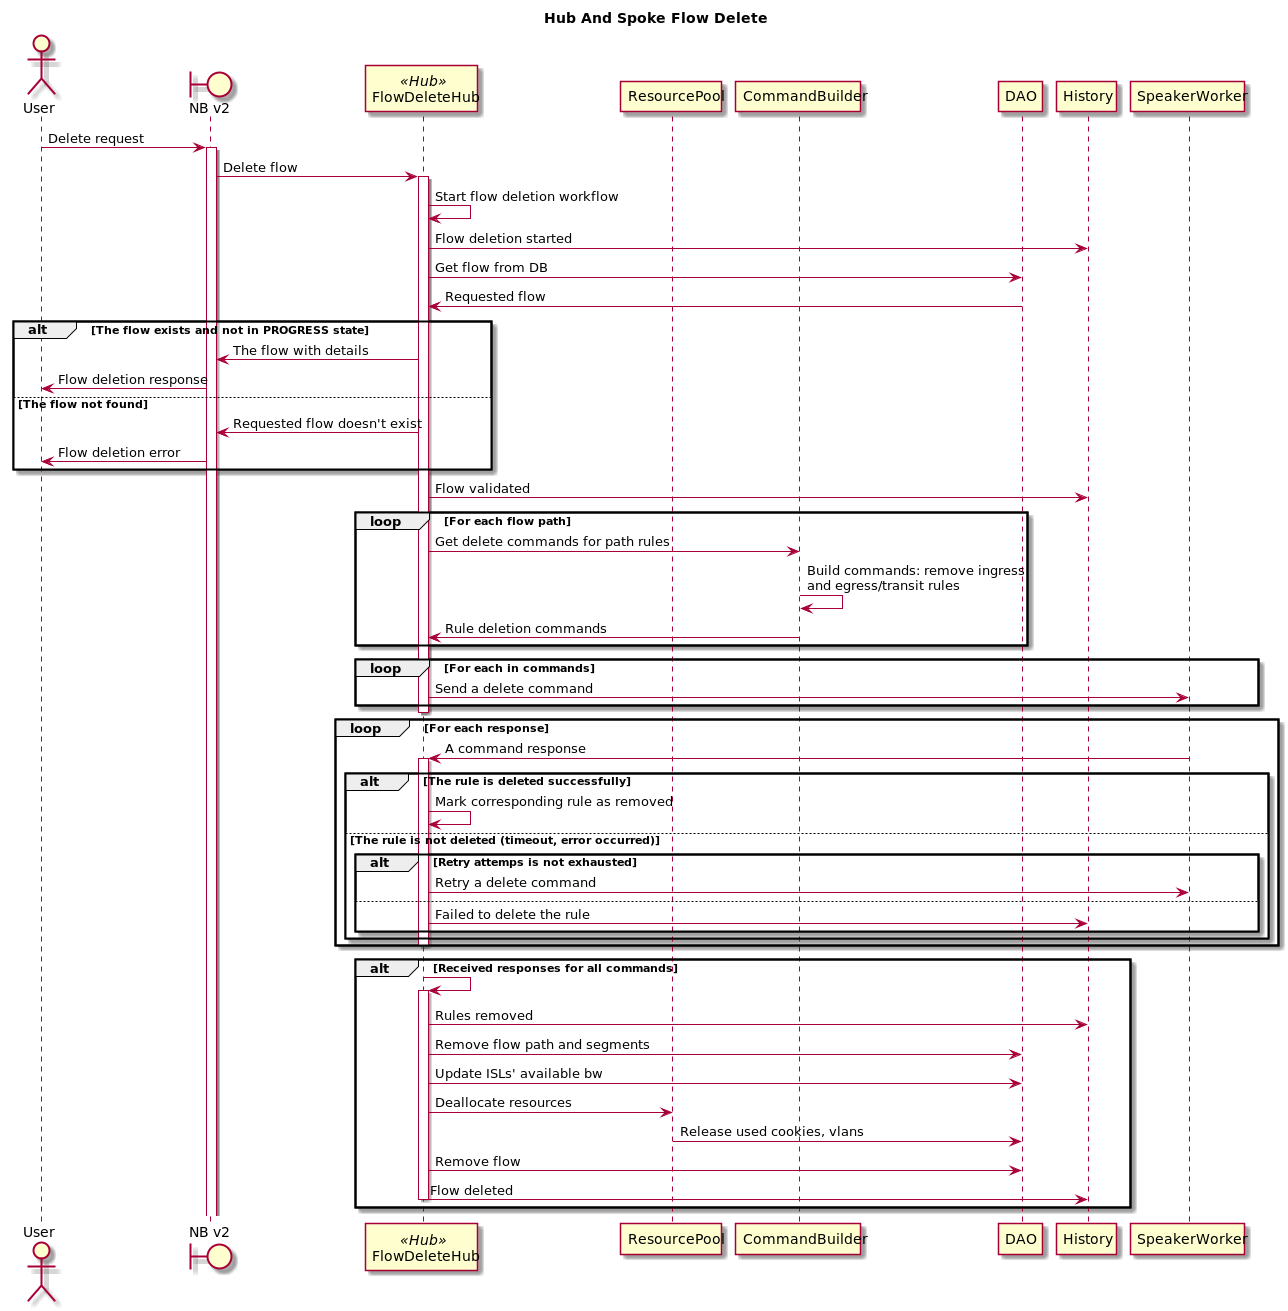

The diagram above was rendered by PlantUML. Its source (embedded in the PNG):
@startuml
title Hub And Spoke Flow Delete

actor User
boundary "NB v2" as NB
participant FlowDeleteHub << Hub >>
participant DAO
participant ResourcePool
participant CommandBuilder
database DAO
participant History
participant SpeakerWorker

User -> NB : Delete request

activate NB
NB -> FlowDeleteHub : Delete flow
activate FlowDeleteHub
FlowDeleteHub -> FlowDeleteHub : Start flow deletion workflow

FlowDeleteHub -> History : Flow deletion started
FlowDeleteHub -> DAO : Get flow from DB
FlowDeleteHub <- DAO : Requested flow
alt The flow exists and not in PROGRESS state
    NB <- FlowDeleteHub : The flow with details
    User <- NB : Flow deletion response
else The flow not found
    NB <- FlowDeleteHub : Requested flow doesn't exist
    User <- NB : Flow deletion error
end

FlowDeleteHub -> History : Flow validated

loop For each flow path
    FlowDeleteHub -> CommandBuilder : Get delete commands for path rules
    CommandBuilder -> CommandBuilder : Build commands: remove ingress \nand egress/transit rules
    FlowDeleteHub <- CommandBuilder: Rule deletion commands
end

loop For each in commands
    FlowDeleteHub -> SpeakerWorker : Send a delete command
end

deactivate FlowDeleteHub

loop For each response
    FlowDeleteHub <- SpeakerWorker : A command response
    activate FlowDeleteHub
    alt The rule is deleted successfully
        FlowDeleteHub -> FlowDeleteHub : Mark corresponding rule as removed
    else The rule is not deleted (timeout, error occurred)
        alt Retry attemps is not exhausted
            FlowDeleteHub -> SpeakerWorker : Retry a delete command
        else
            FlowDeleteHub -> History : Failed to delete the rule
        end
    end    
    deactivate FlowDeleteHub
end

alt Received responses for all commands
    FlowDeleteHub -> FlowDeleteHub
    activate FlowDeleteHub
    FlowDeleteHub -> History : Rules removed
    
    FlowDeleteHub -> DAO : Remove flow path and segments
    FlowDeleteHub -> DAO : Update ISLs' available bw
    FlowDeleteHub -> ResourcePool : Deallocate resources
    ResourcePool -> DAO : Release used cookies, vlans
    FlowDeleteHub -> DAO : Remove flow

    FlowDeleteHub -> History : Flow deleted 
    deactivate FlowDeleteHub
end

@enduml